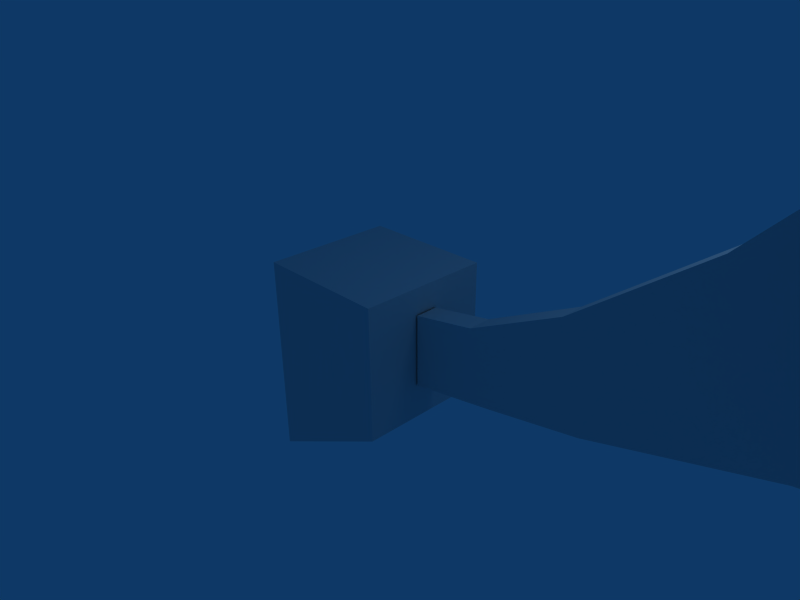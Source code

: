 # Source: pulsar.blend  (saved by Blender 2.43.0; exported with 4.5.12 LTS)
import bpy
from mathutils import Matrix  # noqa: F401  (used for matrix-valued properties, if any)

bpy.ops.wm.read_factory_settings(use_empty=True)
scene = bpy.context.scene
scene.name = 'Scene'

# ---- collections
col_collection_1 = bpy.data.collections.new('Collection 1'); scene.collection.children.link(col_collection_1)

# ---- materials (node trees are filled in below, after node groups)
mat_material = bpy.data.materials.new('Material')
mat_material.alpha_threshold = 0.0
mat_material.roughness = 0.5
mat_material.line_color = (0.0, 0.0, 0.0, 1.0)

# ---- material node trees

# ---- world
world_world = bpy.data.worlds.new('World'); scene.world = world_world
world_world.color = (0.05656, 0.2208, 0.4)
world_world.use_sun_shadow = False
world_world.sun_shadow_jitter_overblur = 0.0
world_world.cycles.sampling_method = 'MANUAL'
world_world.cycles.sample_map_resolution = 256

# ---- cameras
cam_camera = bpy.data.cameras.new('Camera')
cam_camera.passepartout_alpha = 0.2
cam_camera.clip_end = 100.0
cam_camera.lens = 35.0
cam_camera.ortho_scale = 7.314
cam_camera.show_passepartout = False
cam_camera.show_safe_areas = True
cam_camera.dof.focus_distance = 0.0
cam_camera.dof.aperture_fstop = 128.0

# ---- lights
light_spot = bpy.data.lights.new('Spot', 'POINT')
light_spot.transmission_factor = 0.0
light_spot.cutoff_distance = 30.0
light_spot.energy = 100.0
light_spot.shadow_buffer_clip_start = 1.001
light_spot.shadow_soft_size = 1.0
light_spot.shadow_maximum_resolution = 0.006
light_spot.use_absolute_resolution = True
light_spot.cycles.use_multiple_importance_sampling = False

# ---- meshes
me_cube = bpy.data.meshes.new('Cube')
me_cube.from_pydata([(1.0, 1.0, -1.0), (1.0, -1.0, -1.0), (-1.0, -1.0, -2.067), (-1.0, 1.0, -2.067), (1.0, 1.0, 1.0), (1.0, -1.0, 1.0), (-1.0, -1.0, 1.0), (-1.0, 1.0, 1.0), (1.941, 0.1727, 0.7767), (2.295, 0.1727, -0.2432), (1.016, 0.1727, -0.473), (1.016, 0.1727, 0.6064), (1.941, -0.1727, 0.7767), (2.295, -0.1727, -0.2432), (1.016, -0.1727, -0.473), (1.016, -0.1727, 0.6064), (3.608, -0.1727, 0.01487), (3.254, -0.1727, 1.429), (3.608, 0.1727, 0.01487), (3.254, 0.1727, 1.429), (4.873, 0.1727, 2.657), (5.841, 0.1727, 0.6729), (4.873, -0.1727, 2.657), (5.841, -0.1727, 0.6729), (8.254, -0.1727, 1.053), (6.247, -0.1727, 4.124), (8.254, 0.1727, 1.053), (6.247, 0.1727, 4.124), (7.38, -1.882, 4.943), (8.361, -2.662, 3.336), (9.341, -1.882, 1.729), (9.747, 1.034e-06, 1.063), (9.341, 1.882, 1.729), (8.361, 2.662, 3.336), (7.38, 1.882, 4.943), (6.974, 1.008e-06, 5.608), (6.332, -1.577, 3.945), (7.153, -2.23, 2.599), (7.974, -1.577, 1.253), (8.314, 1.192e-06, 0.6954), (7.974, 1.577, 1.253), (7.153, 2.23, 2.599), (6.332, 1.577, 3.945), (5.992, -9.568e-07, 4.502), (7.153, 1.181e-06, 2.599), (16.16, 1.2e-06, 11.21), (16.56, 1.882, 10.54), (17.54, 2.662, 8.938), (18.52, 1.882, 7.331), (18.93, 1.226e-06, 6.666), (18.52, -1.882, 7.331), (17.54, -2.662, 8.938), (16.56, -1.882, 10.54), (18.17, -1.412, 10.98), (18.91, -1.996, 9.772), (19.64, -1.412, 8.567), (19.95, 1.231e-06, 8.067), (19.64, 1.412, 8.567), (18.91, 1.996, 9.772), (18.17, 1.412, 10.98), (17.87, 1.211e-06, 11.48), (18.91, 1.221e-06, 9.772), (19.88, 0.1727, 8.303), (17.87, 0.1727, 11.37), (19.88, -0.1727, 8.303), (17.87, -0.1727, 11.37), (20.29, -0.1727, 11.75), (21.25, -0.1727, 9.77), (20.29, 0.1727, 11.75), (21.25, 0.1727, 9.77), (22.87, 0.1727, 11.0), (22.52, 0.1727, 12.41), (22.87, -0.1727, 11.0), (22.52, -0.1727, 12.41), (25.11, -0.1727, 11.82), (25.11, -0.1727, 12.9), (23.83, -0.1727, 12.67), (24.19, -0.1727, 11.65), (25.11, 0.1727, 11.82), (25.11, 0.1727, 12.9), (23.83, 0.1727, 12.67), (24.19, 0.1727, 11.65), (27.13, 1.0, 11.43), (27.13, -1.0, 11.43), (25.13, -1.0, 11.43), (25.13, 1.0, 11.43), (27.13, 1.0, 14.49), (27.13, -1.0, 14.49), (25.13, -1.0, 13.43), (25.13, 1.0, 13.43)], [], [(0, 1, 2, 3), (4, 7, 6, 5), (0, 4, 5, 1), (1, 5, 6, 2), (2, 6, 7, 3), (4, 0, 3, 7), (10, 11, 8, 9), (12, 15, 14, 13), (9, 13, 14, 10), (11, 15, 12, 8), (8, 12, 17, 19), (13, 9, 18, 16), (12, 13, 16, 17), (9, 8, 19, 18), (18, 19, 20, 21), (17, 16, 23, 22), (16, 18, 21, 23), (19, 17, 22, 20), (20, 22, 25, 27), (23, 21, 26, 24), (22, 23, 24, 25), (21, 20, 27, 26), (44, 37, 36), (44, 38, 37), (44, 39, 38), (44, 40, 39), (44, 41, 40), (44, 42, 41), (44, 43, 42), (44, 36, 43), (28, 36, 37, 29), (29, 37, 38, 30), (30, 38, 39, 31), (31, 39, 40, 32), (32, 40, 41, 33), (33, 41, 42, 34), (34, 42, 43, 35), (35, 43, 36, 28), (35, 28, 52, 45), (34, 35, 45, 46), (33, 34, 46, 47), (32, 33, 47, 48), (31, 32, 48, 49), (30, 31, 49, 50), (29, 30, 50, 51), (28, 29, 51, 52), (52, 51, 54, 53), (51, 50, 55, 54), (50, 49, 56, 55), (49, 48, 57, 56), (48, 47, 58, 57), (47, 46, 59, 58), (46, 45, 60, 59), (45, 52, 53, 60), (61, 53, 54), (61, 54, 55), (61, 55, 56), (61, 56, 57), (61, 57, 58), (61, 58, 59), (61, 59, 60), (61, 60, 53), (68, 69, 62, 63), (67, 66, 65, 64), (66, 68, 63, 65), (69, 67, 64, 62), (70, 72, 67, 69), (73, 71, 68, 66), (72, 73, 66, 67), (71, 70, 69, 68), (80, 81, 70, 71), (77, 76, 73, 72), (76, 80, 71, 73), (81, 77, 72, 70), (78, 74, 77, 81), (80, 76, 75, 79), (77, 74, 75, 76), (79, 78, 81, 80), (85, 89, 86, 82), (87, 83, 82, 86), (88, 84, 83, 87), (89, 85, 84, 88), (85, 82, 83, 84), (89, 88, 87, 86)])
_uv = me_cube.uv_layers.new(name='UVTex')
_uv.uv.foreach_set('vector', [0.5967, 0.4758, 0.5249, 0.4759, 0.5249, 0.5566, 0.5967, 0.557, 0.3221, 0.5561, 0.4021, 0.5561, 0.4021, 0.4761, 0.3221, 0.4761, 0.242, 0.5561, 0.3221, 0.5561, 0.3221, 0.4761, 0.242, 0.4761, 0.1825, 0.6415, 0.1825, 0.4811, 0.02213, 0.4811, 0.02213, 0.727, 0.5249, 0.4759, 0.4021, 0.4761, 0.4021, 0.5561, 0.5249, 0.5566, 0.1825, 0.4811, 0.1825, 0.6415, 0.02213, 0.727, 0.02213, 0.4811, 0.2751, 0.9144, 0.2751, 0.8101, 0.3645, 0.7936, 0.3987, 0.8922, 0.3645, 0.7936, 0.2751, 0.8101, 0.2751, 0.9144, 0.3987, 0.8922, 0.3496, 0.9796, 0.3496, 0.9591, 0.2725, 0.9591, 0.2725, 0.9796, 0.2725, 0.9386, 0.2725, 0.9591, 0.3283, 0.9591, 0.3283, 0.9386, 0.3283, 0.9386, 0.3283, 0.9591, 0.4154, 0.9591, 0.4154, 0.9386, 0.3496, 0.9591, 0.3496, 0.9796, 0.4291, 0.9796, 0.4291, 0.9591, 0.3645, 0.7936, 0.3987, 0.8922, 0.5256, 0.8673, 0.4914, 0.7306, 0.3987, 0.8922, 0.3645, 0.7936, 0.4914, 0.7306, 0.5256, 0.8673, 0.5256, 0.8673, 0.4914, 0.7306, 0.6479, 0.6119, 0.7414, 0.8037, 0.4914, 0.7306, 0.5256, 0.8673, 0.7414, 0.8037, 0.6479, 0.6119, 0.4291, 0.9591, 0.4291, 0.9796, 0.5674, 0.9796, 0.5674, 0.9591, 0.4154, 0.9386, 0.4154, 0.9591, 0.5361, 0.9591, 0.5361, 0.9386, 0.5361, 0.9386, 0.5361, 0.9591, 0.6555, 0.9591, 0.6555, 0.9386, 0.5674, 0.9591, 0.5674, 0.9796, 0.7125, 0.9796, 0.7125, 0.9591, 0.6479, 0.6119, 0.7414, 0.8037, 0.9747, 0.7669, 0.7807, 0.4701, 0.7414, 0.8037, 0.6479, 0.6119, 0.7807, 0.4701, 0.9747, 0.7669, 0.1305, 0.8349, 0.003749, 0.8349, 0.04086, 0.7453, 0.1305, 0.8349, 0.04086, 0.9245, 0.003749, 0.8349, 0.1305, 0.8349, 0.1305, 0.9616, 0.04086, 0.9245, 0.1305, 0.8349, 0.2201, 0.9245, 0.1305, 0.9616, 0.1305, 0.8349, 0.2572, 0.8349, 0.2201, 0.9245, 0.1305, 0.8349, 0.2201, 0.7453, 0.2572, 0.8349, 0.1305, 0.8349, 0.1305, 0.7082, 0.2201, 0.7453, 0.1305, 0.8349, 0.04086, 0.7453, 0.1305, 0.7082, 0.1517, 0.1112, 0.06366, 0.1302, 0.06366, 0.2283, 0.1517, 0.2283, 0.1517, 0.2283, 0.06366, 0.2283, 0.06366, 0.3265, 0.1517, 0.3455, 0.1517, 0.3455, 0.06366, 0.3265, 0.06366, 0.4123, 0.1517, 0.448, 0.1517, 0.448, 0.06366, 0.4123, 0.06366, 0.3265, 0.1517, 0.3455, 0.1517, 0.3455, 0.06366, 0.3265, 0.06366, 0.2283, 0.1517, 0.2283, 0.1517, 0.2283, 0.06366, 0.2283, 0.06366, 0.1302, 0.1517, 0.1112, 0.1517, 0.1112, 0.06366, 0.1302, 0.06366, 0.04429, 0.1517, 0.008611, 0.1517, 0.008611, 0.06366, 0.04429, 0.06366, 0.1302, 0.1517, 0.1112, 0.1517, 0.008611, 0.1517, 0.1112, 0.8212, 0.1112, 0.8212, 0.008611, 0.1517, 0.1112, 0.1517, 0.008611, 0.8212, 0.008611, 0.8212, 0.1112, 0.1517, 0.2283, 0.1517, 0.1112, 0.8212, 0.1112, 0.8212, 0.2283, 0.1517, 0.3455, 0.1517, 0.2283, 0.8212, 0.2283, 0.8212, 0.3455, 0.1517, 0.448, 0.1517, 0.3455, 0.8212, 0.3455, 0.8212, 0.448, 0.1517, 0.3455, 0.1517, 0.448, 0.8212, 0.448, 0.8212, 0.3455, 0.1517, 0.2283, 0.1517, 0.3455, 0.8212, 0.3455, 0.8212, 0.2283, 0.1517, 0.1112, 0.1517, 0.2283, 0.8212, 0.2283, 0.8212, 0.1112, 0.8212, 0.1112, 0.8212, 0.2283, 0.9208, 0.2283, 0.9208, 0.1404, 0.8212, 0.2283, 0.8212, 0.3455, 0.9208, 0.3162, 0.9208, 0.2283, 0.8212, 0.3455, 0.8212, 0.448, 0.9208, 0.3931, 0.9208, 0.3162, 0.8212, 0.448, 0.8212, 0.3455, 0.9208, 0.3162, 0.9208, 0.3931, 0.8212, 0.3455, 0.8212, 0.2283, 0.9208, 0.2283, 0.9208, 0.3162, 0.8212, 0.2283, 0.8212, 0.1112, 0.9208, 0.1404, 0.9208, 0.2283, 0.8212, 0.1112, 0.8212, 0.008611, 0.9208, 0.06354, 0.9208, 0.1404, 0.8212, 0.008611, 0.8212, 0.1112, 0.9208, 0.1404, 0.9208, 0.06354, 0.1305, 0.8349, 0.04086, 0.7453, 0.003749, 0.8349, 0.1305, 0.8349, 0.003749, 0.8349, 0.04086, 0.9245, 0.1305, 0.8349, 0.04086, 0.9245, 0.1305, 0.9616, 0.1305, 0.8349, 0.1305, 0.9616, 0.2201, 0.9245, 0.1305, 0.8349, 0.2201, 0.9245, 0.2572, 0.8349, 0.1305, 0.8349, 0.2572, 0.8349, 0.2201, 0.7453, 0.1305, 0.8349, 0.2201, 0.7453, 0.1305, 0.7082, 0.1305, 0.8349, 0.1305, 0.7082, 0.04086, 0.7453, 0.7414, 0.8037, 0.6479, 0.6119, 0.7807, 0.4701, 0.9747, 0.7669, 0.6479, 0.6119, 0.7414, 0.8037, 0.9747, 0.7669, 0.7807, 0.4701, 0.5674, 0.9591, 0.5674, 0.9796, 0.7125, 0.9796, 0.7125, 0.9591, 0.5361, 0.9386, 0.5361, 0.9591, 0.6555, 0.9591, 0.6555, 0.9386, 0.4154, 0.9386, 0.4154, 0.9591, 0.5361, 0.9591, 0.5361, 0.9386, 0.4291, 0.9591, 0.4291, 0.9796, 0.5674, 0.9796, 0.5674, 0.9591, 0.4914, 0.7306, 0.5256, 0.8673, 0.7414, 0.8037, 0.6479, 0.6119, 0.5256, 0.8673, 0.4914, 0.7306, 0.6479, 0.6119, 0.7414, 0.8037, 0.3987, 0.8922, 0.3645, 0.7936, 0.4914, 0.7306, 0.5256, 0.8673, 0.3645, 0.7936, 0.3987, 0.8922, 0.5256, 0.8673, 0.4914, 0.7306, 0.3496, 0.9591, 0.3496, 0.9796, 0.4291, 0.9796, 0.4291, 0.9591, 0.3283, 0.9386, 0.3283, 0.9591, 0.4154, 0.9591, 0.4154, 0.9386, 0.2725, 0.9386, 0.2725, 0.9591, 0.3283, 0.9591, 0.3283, 0.9386, 0.3496, 0.9796, 0.3496, 0.9591, 0.2725, 0.9591, 0.2725, 0.9796, 0.3645, 0.7936, 0.2751, 0.8101, 0.2751, 0.9144, 0.3987, 0.8922, 0.2751, 0.9144, 0.2751, 0.8101, 0.3645, 0.7936, 0.3987, 0.8922, 0.1825, 0.4811, 0.1825, 0.6415, 0.02213, 0.727, 0.02213, 0.4811, 0.5249, 0.4759, 0.4021, 0.4761, 0.4021, 0.5561, 0.5249, 0.5566, 0.1825, 0.6415, 0.1825, 0.4811, 0.02213, 0.4811, 0.02213, 0.727, 0.242, 0.5561, 0.3221, 0.5561, 0.3221, 0.4761, 0.242, 0.4761, 0.3221, 0.5561, 0.4021, 0.5561, 0.4021, 0.4761, 0.3221, 0.4761, 0.5967, 0.4758, 0.5249, 0.4759, 0.5249, 0.5566, 0.5967, 0.557])
me_cube.materials.append(mat_material)
me_cube.use_remesh_preserve_volume = False
me_cube.use_remesh_preserve_attributes = False
me_cube.use_mirror_vertex_groups = False
me_cube.update()

# ---- objects
ob_cube = bpy.data.objects.new('Cube', me_cube)
ob_lamp = bpy.data.objects.new('Lamp', light_spot)
ob_camera = bpy.data.objects.new('Camera', cam_camera)

# ---- transforms, parenting, visibility, modifiers, constraints
ob_cube.location = (0.0, 0.0, 0.0)
ob_cube.lock_rotations_4d = False
ob_cube.empty_display_type = 'ARROWS'
ob_cube.color = (0.0, 0.0, 0.0, 1.0)
ob_cube.lineart.crease_threshold = 0.0
ob_lamp.location = (4.076, 1.005, 5.904)
ob_lamp.rotation_euler = (0.6503, 0.05522, 1.866)
ob_lamp.lock_rotations_4d = False
ob_lamp.empty_display_type = 'ARROWS'
ob_lamp.color = (0.0, 0.0, 0.0, 0.0)
ob_lamp.lineart.crease_threshold = 0.0
ob_camera.location = (7.481, -6.508, 5.344)
ob_camera.rotation_euler = (1.109, 0.01082, 0.8149)
ob_camera.lock_rotations_4d = False
ob_camera.empty_display_type = 'ARROWS'
ob_camera.color = (0.0, 0.0, 0.0, 0.0)
ob_camera.display_type = 'WIRE'
ob_camera.lineart.crease_threshold = 0.0

# ---- collection membership
col_collection_1.objects.link(ob_cube)
col_collection_1.objects.link(ob_lamp)
col_collection_1.objects.link(ob_camera)

# ---- scene / render settings (as saved in the file)
scene.camera = ob_camera
scene.frame_start = 1; scene.frame_end = 250; scene.frame_set(1)
scene.render.engine = 'BLENDER_EEVEE_NEXT'
scene.render.image_settings.file_format = 'JPEG'
scene.render.image_settings.color_mode = 'RGB'
scene.render.image_settings.compression = 90
scene.render.resolution_x = 800
scene.render.resolution_y = 600
scene.render.pixel_aspect_x = 100.0
scene.render.pixel_aspect_y = 100.0
scene.render.fps = 25
scene.render.dither_intensity = 0.0
scene.render.use_compositing = False
scene.render.use_sequencer = False
scene.render.bake_margin = 2
scene.render.bake_bias = 0.0
scene.render.use_stamp_time = False
scene.render.use_stamp_date = False
scene.render.use_stamp_frame = False
scene.render.use_stamp_camera = False
scene.render.use_stamp_scene = False
scene.render.use_stamp_filename = False
scene.render.use_stamp_render_time = False
scene.render.stamp_font_size = 0
scene.cycles.use_denoising = False
scene.cycles.samples = 10
scene.cycles.sampling_pattern = 'TABULATED_SOBOL'
scene.cycles.light_sampling_threshold = 0.0
scene.cycles.use_adaptive_sampling = False
scene.cycles.use_light_tree = False
scene.cycles.blur_glossy = 0.0
scene.cycles.volume_bounces = 1
scene.cycles.pixel_filter_type = 'GAUSSIAN'
scene.cycles.sample_clamp_indirect = 0.0
scene.view_settings.view_transform = 'Raw'
bpy.context.view_layer.update()
